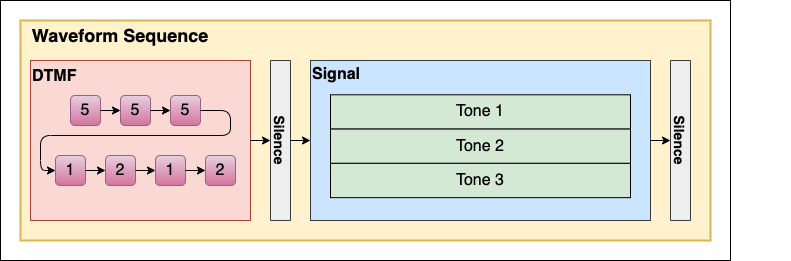

The diagram above was exported from draw.io. Its source (the exported page's mxGraphModel, read from the mxfile embedded in the PNG):
<mxGraphModel dx="833" dy="750" grid="1" gridSize="10" guides="1" tooltips="1" connect="1" arrows="1" fold="1" page="1" pageScale="1" pageWidth="850" pageHeight="1100" math="0" shadow="0">
  <root>
    <mxCell id="0" />
    <mxCell id="1" parent="0" />
    <mxCell id="32" value="" style="rounded=0;whiteSpace=wrap;html=1;fontSize=16;strokeColor=#000000;strokeWidth=1;fillColor=#FFFFFF;" parent="1" vertex="1">
      <mxGeometry x="20" y="40" width="730" height="260" as="geometry" />
    </mxCell>
    <mxCell id="2" value="" style="rounded=0;whiteSpace=wrap;html=1;strokeWidth=2;fillColor=#fff2cc;strokeColor=#d6b656;" parent="1" vertex="1">
      <mxGeometry x="40" y="60" width="690" height="220" as="geometry" />
    </mxCell>
    <mxCell id="3" value="&lt;font style=&quot;font-size: 18px&quot;&gt;&lt;b&gt;Waveform Sequence&lt;/b&gt;&lt;/font&gt;" style="text;html=1;strokeColor=none;fillColor=none;align=center;verticalAlign=middle;whiteSpace=wrap;rounded=0;" parent="1" vertex="1">
      <mxGeometry x="40" y="60" width="200" height="30" as="geometry" />
    </mxCell>
    <mxCell id="18" value="" style="group" parent="1" vertex="1" connectable="0">
      <mxGeometry x="50" y="100" width="220" height="160" as="geometry" />
    </mxCell>
    <mxCell id="4" value="&lt;font style=&quot;font-size: 16px&quot;&gt;&lt;b&gt;DTMF&lt;br&gt;&lt;br&gt;&lt;br&gt;&lt;br&gt;&lt;br&gt;&lt;br&gt;&lt;/b&gt;&lt;br&gt;&lt;/font&gt;" style="rounded=0;whiteSpace=wrap;html=1;fontSize=18;strokeWidth=1;fillColor=#fad9d5;strokeColor=#ae4132;align=left;" parent="18" vertex="1">
      <mxGeometry width="220" height="160" as="geometry" />
    </mxCell>
    <mxCell id="5" value="5" style="rounded=1;whiteSpace=wrap;html=1;fontSize=16;strokeWidth=1;fillColor=#e6d0de;gradientColor=#d5739d;strokeColor=#996185;" parent="18" vertex="1">
      <mxGeometry x="40" y="35" width="30" height="30" as="geometry" />
    </mxCell>
    <mxCell id="6" value="5" style="rounded=1;whiteSpace=wrap;html=1;fontSize=16;strokeWidth=1;fillColor=#e6d0de;gradientColor=#d5739d;strokeColor=#996185;" parent="18" vertex="1">
      <mxGeometry x="90" y="35" width="30" height="30" as="geometry" />
    </mxCell>
    <mxCell id="7" value="" style="edgeStyle=none;html=1;fontSize=16;" parent="18" source="5" target="6" edge="1">
      <mxGeometry relative="1" as="geometry" />
    </mxCell>
    <mxCell id="8" value="5" style="rounded=1;whiteSpace=wrap;html=1;fontSize=16;strokeWidth=1;fillColor=#e6d0de;gradientColor=#d5739d;strokeColor=#996185;" parent="18" vertex="1">
      <mxGeometry x="140" y="35" width="30" height="30" as="geometry" />
    </mxCell>
    <mxCell id="9" value="" style="edgeStyle=none;html=1;fontSize=16;" parent="18" source="6" target="8" edge="1">
      <mxGeometry relative="1" as="geometry" />
    </mxCell>
    <mxCell id="10" value="1" style="rounded=1;whiteSpace=wrap;html=1;fontSize=16;strokeWidth=1;fillColor=#e6d0de;gradientColor=#d5739d;strokeColor=#996185;" parent="18" vertex="1">
      <mxGeometry x="25" y="95" width="30" height="30" as="geometry" />
    </mxCell>
    <mxCell id="11" value="" style="edgeStyle=orthogonalEdgeStyle;html=1;fontSize=16;exitX=1;exitY=0.5;exitDx=0;exitDy=0;entryX=0;entryY=0.5;entryDx=0;entryDy=0;" parent="18" source="8" target="10" edge="1">
      <mxGeometry relative="1" as="geometry">
        <mxPoint x="190" y="55" as="sourcePoint" />
        <mxPoint x="10" y="155" as="targetPoint" />
        <Array as="points">
          <mxPoint x="200" y="50" />
          <mxPoint x="200" y="75" />
          <mxPoint x="10" y="75" />
          <mxPoint x="10" y="110" />
        </Array>
      </mxGeometry>
    </mxCell>
    <mxCell id="12" value="2" style="rounded=1;whiteSpace=wrap;html=1;fontSize=16;strokeWidth=1;fillColor=#e6d0de;gradientColor=#d5739d;strokeColor=#996185;" parent="18" vertex="1">
      <mxGeometry x="75" y="95" width="30" height="30" as="geometry" />
    </mxCell>
    <mxCell id="13" value="" style="edgeStyle=none;html=1;fontSize=16;" parent="18" source="10" target="12" edge="1">
      <mxGeometry relative="1" as="geometry" />
    </mxCell>
    <mxCell id="14" value="1" style="rounded=1;whiteSpace=wrap;html=1;fontSize=16;strokeWidth=1;fillColor=#e6d0de;gradientColor=#d5739d;strokeColor=#996185;" parent="18" vertex="1">
      <mxGeometry x="125" y="95" width="30" height="30" as="geometry" />
    </mxCell>
    <mxCell id="15" value="" style="edgeStyle=none;html=1;fontSize=16;" parent="18" source="12" target="14" edge="1">
      <mxGeometry relative="1" as="geometry" />
    </mxCell>
    <mxCell id="16" value="2" style="rounded=1;whiteSpace=wrap;html=1;fontSize=16;strokeWidth=1;fillColor=#e6d0de;gradientColor=#d5739d;strokeColor=#996185;" parent="18" vertex="1">
      <mxGeometry x="175" y="95" width="30" height="30" as="geometry" />
    </mxCell>
    <mxCell id="17" value="" style="edgeStyle=none;html=1;fontSize=16;" parent="18" source="14" target="16" edge="1">
      <mxGeometry relative="1" as="geometry" />
    </mxCell>
    <mxCell id="29" style="edgeStyle=orthogonalEdgeStyle;html=1;entryX=0;entryY=0.5;entryDx=0;entryDy=0;fontSize=16;" parent="1" source="19" target="23" edge="1">
      <mxGeometry relative="1" as="geometry" />
    </mxCell>
    <mxCell id="19" value="&lt;p style=&quot;line-height: 1&quot;&gt;&lt;font style=&quot;font-size: 14px&quot;&gt;&lt;b&gt;Silence&lt;/b&gt;&lt;/font&gt;&lt;/p&gt;" style="rounded=0;whiteSpace=wrap;html=1;fontSize=16;strokeWidth=1;align=center;rotation=90;fillColor=#eeeeee;strokeColor=#36393d;" parent="1" vertex="1">
      <mxGeometry x="220" y="170" width="160" height="20" as="geometry" />
    </mxCell>
    <mxCell id="21" style="edgeStyle=orthogonalEdgeStyle;html=1;entryX=0.5;entryY=1;entryDx=0;entryDy=0;fontSize=14;" parent="1" source="4" target="19" edge="1">
      <mxGeometry relative="1" as="geometry" />
    </mxCell>
    <mxCell id="30" style="edgeStyle=orthogonalEdgeStyle;html=1;entryX=1;entryY=0.5;entryDx=0;entryDy=0;fontSize=16;startArrow=classic;startFill=1;endArrow=none;endFill=0;" parent="1" source="22" target="23" edge="1">
      <mxGeometry relative="1" as="geometry" />
    </mxCell>
    <mxCell id="22" value="&lt;p style=&quot;line-height: 1&quot;&gt;&lt;font style=&quot;font-size: 14px&quot;&gt;&lt;b&gt;Silence&lt;/b&gt;&lt;/font&gt;&lt;/p&gt;" style="rounded=0;whiteSpace=wrap;html=1;fontSize=16;strokeWidth=1;align=center;rotation=90;fillColor=#eeeeee;strokeColor=#36393d;" parent="1" vertex="1">
      <mxGeometry x="620" y="170" width="160" height="20" as="geometry" />
    </mxCell>
    <mxCell id="28" value="" style="group" parent="1" vertex="1" connectable="0">
      <mxGeometry x="330" y="100" width="480" height="170" as="geometry" />
    </mxCell>
    <mxCell id="23" value="&lt;div&gt;&lt;font style=&quot;font-size: 16px&quot;&gt;&lt;b&gt;Signal&lt;/b&gt;&lt;/font&gt;&lt;/div&gt;&lt;div&gt;&lt;font style=&quot;font-size: 16px&quot;&gt;&lt;b&gt;&lt;br&gt;&lt;/b&gt;&lt;/font&gt;&lt;/div&gt;&lt;div&gt;&lt;font style=&quot;font-size: 16px&quot;&gt;&lt;b&gt;&lt;br&gt;&lt;/b&gt;&lt;/font&gt;&lt;/div&gt;&lt;div&gt;&lt;font style=&quot;font-size: 16px&quot;&gt;&lt;b&gt;&lt;br&gt;&lt;/b&gt;&lt;/font&gt;&lt;/div&gt;&lt;div&gt;&lt;font style=&quot;font-size: 16px&quot;&gt;&lt;b&gt;&lt;br&gt;&lt;/b&gt;&lt;/font&gt;&lt;/div&gt;&lt;div&gt;&lt;font style=&quot;font-size: 16px&quot;&gt;&lt;b&gt;&lt;br&gt;&lt;/b&gt;&lt;/font&gt;&lt;/div&gt;&lt;div&gt;&lt;font style=&quot;font-size: 16px&quot;&gt;&lt;b&gt;&lt;br&gt;&lt;/b&gt;&lt;/font&gt;&lt;/div&gt;&lt;div&gt;&lt;font style=&quot;font-size: 16px&quot;&gt;&lt;b&gt;&lt;br&gt;&lt;/b&gt;&lt;/font&gt;&lt;/div&gt;" style="rounded=0;whiteSpace=wrap;html=1;fontSize=14;strokeWidth=1;fillColor=#cce5ff;strokeColor=#36393d;align=left;" parent="28" vertex="1">
      <mxGeometry width="340" height="160" as="geometry" />
    </mxCell>
    <mxCell id="24" value="Tone 1" style="rounded=0;whiteSpace=wrap;html=1;fontSize=16;strokeWidth=1;fillColor=#d5e8d4;strokeColor=#000000;" parent="28" vertex="1">
      <mxGeometry x="20" y="34.285714285714285" width="300" height="34.285714285714285" as="geometry" />
    </mxCell>
    <mxCell id="26" value="Tone 2" style="rounded=0;whiteSpace=wrap;html=1;fontSize=16;strokeWidth=1;fillColor=#d5e8d4;strokeColor=#000000;" parent="28" vertex="1">
      <mxGeometry x="20" y="68.57142857142857" width="300" height="34.285714285714285" as="geometry" />
    </mxCell>
    <mxCell id="27" value="Tone 3" style="rounded=0;whiteSpace=wrap;html=1;fontSize=16;strokeWidth=1;fillColor=#d5e8d4;strokeColor=#000000;" parent="28" vertex="1">
      <mxGeometry x="20" y="102.85714285714285" width="300" height="34.285714285714285" as="geometry" />
    </mxCell>
  </root>
</mxGraphModel>